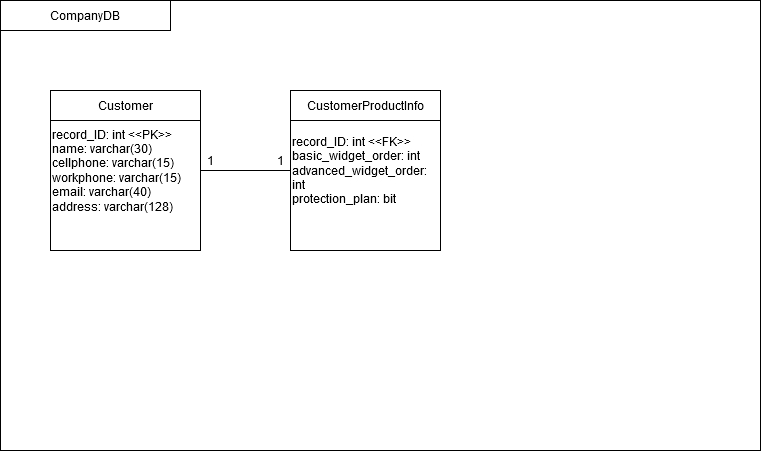

The diagram above was exported from draw.io. Its source (the exported page's mxGraphModel, read from the mxfile embedded in the PNG):
<mxGraphModel dx="1278" dy="547" grid="1" gridSize="10" guides="1" tooltips="1" connect="1" arrows="1" fold="1" page="1" pageScale="1" pageWidth="850" pageHeight="1100" math="0" shadow="0">
  <root>
    <mxCell id="0" />
    <mxCell id="1" parent="0" />
    <mxCell id="wVIRTfHyEjQDa3Kfioxx-1" value="" style="rounded=0;whiteSpace=wrap;html=1;" vertex="1" parent="1">
      <mxGeometry x="40" y="40" width="760" height="450" as="geometry" />
    </mxCell>
    <mxCell id="wVIRTfHyEjQDa3Kfioxx-2" value="CompanyDB" style="rounded=0;whiteSpace=wrap;html=1;" vertex="1" parent="1">
      <mxGeometry x="40" y="40" width="170" height="30" as="geometry" />
    </mxCell>
    <mxCell id="wVIRTfHyEjQDa3Kfioxx-3" value="&lt;div&gt;record_ID: int &amp;lt;&amp;lt;PK&amp;gt;&amp;gt;&lt;/div&gt;&lt;div&gt;name: varchar(30)&lt;/div&gt;&lt;div&gt;cellphone: varchar(15)&lt;/div&gt;&lt;div&gt;workphone: varchar(15)&lt;/div&gt;&lt;div&gt;email: varchar(40)&lt;/div&gt;&lt;div&gt;address: varchar(128)&lt;br&gt;&lt;/div&gt;" style="rounded=0;whiteSpace=wrap;html=1;align=left;" vertex="1" parent="1">
      <mxGeometry x="90" y="130" width="150" height="160" as="geometry" />
    </mxCell>
    <mxCell id="wVIRTfHyEjQDa3Kfioxx-4" value="Customer" style="rounded=0;whiteSpace=wrap;html=1;" vertex="1" parent="1">
      <mxGeometry x="90" y="130" width="150" height="30" as="geometry" />
    </mxCell>
    <mxCell id="wVIRTfHyEjQDa3Kfioxx-5" value="" style="rounded=0;whiteSpace=wrap;html=1;" vertex="1" parent="1">
      <mxGeometry x="330" y="140" width="120" height="60" as="geometry" />
    </mxCell>
    <mxCell id="wVIRTfHyEjQDa3Kfioxx-6" value="&lt;div align=&quot;left&quot;&gt;record_ID: int &amp;lt;&amp;lt;FK&amp;gt;&amp;gt;&lt;/div&gt;&lt;div align=&quot;left&quot;&gt;basic_widget_order: int&lt;br&gt;&lt;/div&gt;&lt;div align=&quot;left&quot;&gt;advanced_widget_order: int&lt;br&gt;&lt;/div&gt;&lt;div align=&quot;left&quot;&gt;protection_plan: bit&lt;br&gt;&lt;/div&gt;" style="rounded=0;whiteSpace=wrap;html=1;align=left;" vertex="1" parent="1">
      <mxGeometry x="330" y="130" width="150" height="160" as="geometry" />
    </mxCell>
    <mxCell id="wVIRTfHyEjQDa3Kfioxx-7" value="CustomerProductInfo" style="rounded=0;whiteSpace=wrap;html=1;" vertex="1" parent="1">
      <mxGeometry x="330" y="130" width="150" height="30" as="geometry" />
    </mxCell>
    <mxCell id="wVIRTfHyEjQDa3Kfioxx-8" value="" style="endArrow=none;html=1;entryX=0;entryY=0.5;entryDx=0;entryDy=0;exitX=0.25;exitY=1;exitDx=0;exitDy=0;" edge="1" parent="1" source="wVIRTfHyEjQDa3Kfioxx-9" target="wVIRTfHyEjQDa3Kfioxx-6">
      <mxGeometry width="50" height="50" relative="1" as="geometry">
        <mxPoint x="160" y="260" as="sourcePoint" />
        <mxPoint x="210" y="210" as="targetPoint" />
      </mxGeometry>
    </mxCell>
    <mxCell id="wVIRTfHyEjQDa3Kfioxx-9" value="1" style="text;html=1;strokeColor=none;fillColor=none;align=center;verticalAlign=middle;whiteSpace=wrap;rounded=0;" vertex="1" parent="1">
      <mxGeometry x="230" y="190" width="40" height="20" as="geometry" />
    </mxCell>
    <mxCell id="wVIRTfHyEjQDa3Kfioxx-10" value="1" style="text;html=1;strokeColor=none;fillColor=none;align=center;verticalAlign=middle;whiteSpace=wrap;rounded=0;" vertex="1" parent="1">
      <mxGeometry x="300" y="190" width="40" height="20" as="geometry" />
    </mxCell>
  </root>
</mxGraphModel>